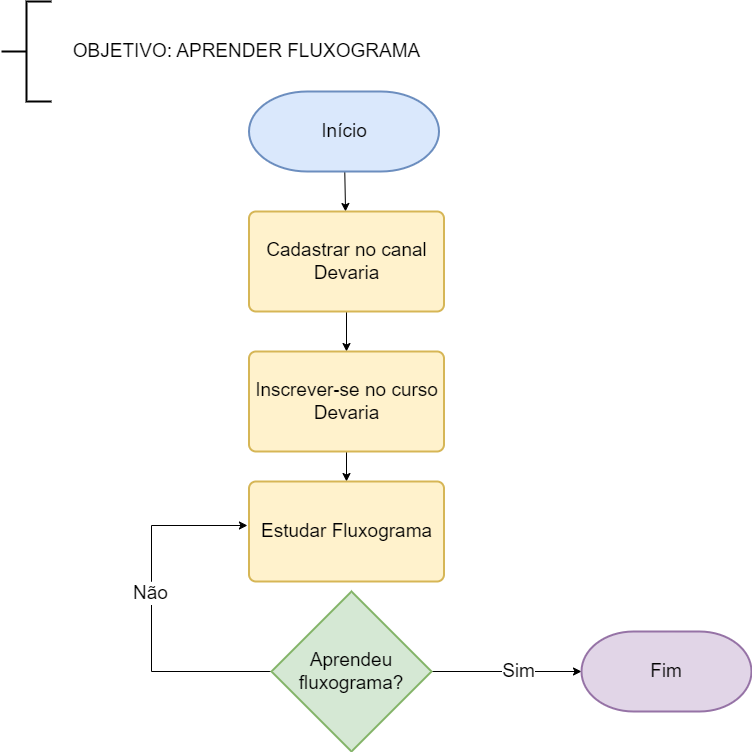

The diagram above was exported from draw.io. Its source (the exported page's mxGraphModel, read from the mxfile embedded in the PNG):
<mxGraphModel dx="880" dy="1653" grid="1" gridSize="10" guides="1" tooltips="1" connect="1" arrows="1" fold="1" page="1" pageScale="1" pageWidth="827" pageHeight="1169" math="0" shadow="0">
  <root>
    <mxCell id="0" />
    <mxCell id="1" parent="0" />
    <mxCell id="DgEqQtwQa1hrDViQusFb-2" value="" style="strokeWidth=2;html=1;shape=mxgraph.flowchart.annotation_2;align=left;labelPosition=right;pointerEvents=1;" parent="1" vertex="1">
      <mxGeometry x="40" y="-1140" width="50" height="100" as="geometry" />
    </mxCell>
    <mxCell id="DgEqQtwQa1hrDViQusFb-3" value="&lt;font style=&quot;font-size: 19px;&quot;&gt;OBJETIVO: APRENDER FLUXOGRAMA&lt;/font&gt;" style="text;html=1;align=center;verticalAlign=middle;resizable=0;points=[];autosize=1;strokeColor=none;fillColor=none;strokeWidth=16;" parent="1" vertex="1">
      <mxGeometry x="100" y="-1110" width="370" height="40" as="geometry" />
    </mxCell>
    <mxCell id="DgEqQtwQa1hrDViQusFb-26" value="" style="edgeStyle=none;rounded=0;orthogonalLoop=1;jettySize=auto;html=1;fontSize=19;" parent="1" source="DgEqQtwQa1hrDViQusFb-4" target="DgEqQtwQa1hrDViQusFb-5" edge="1">
      <mxGeometry relative="1" as="geometry" />
    </mxCell>
    <mxCell id="DgEqQtwQa1hrDViQusFb-4" value="Início&lt;br&gt;" style="strokeWidth=2;html=1;shape=mxgraph.flowchart.terminator;whiteSpace=wrap;fontSize=19;fillColor=#dae8fc;strokeColor=#6c8ebf;" parent="1" vertex="1">
      <mxGeometry x="287.5" y="-1050" width="190" height="80" as="geometry" />
    </mxCell>
    <mxCell id="DgEqQtwQa1hrDViQusFb-27" value="" style="edgeStyle=none;rounded=0;orthogonalLoop=1;jettySize=auto;html=1;fontSize=19;" parent="1" source="DgEqQtwQa1hrDViQusFb-5" target="DgEqQtwQa1hrDViQusFb-6" edge="1">
      <mxGeometry relative="1" as="geometry" />
    </mxCell>
    <mxCell id="DgEqQtwQa1hrDViQusFb-5" value="Cadastrar no canal Devaria" style="rounded=1;whiteSpace=wrap;html=1;absoluteArcSize=1;arcSize=14;strokeWidth=2;fontSize=19;fillColor=#fff2cc;strokeColor=#d6b656;" parent="1" vertex="1">
      <mxGeometry x="287.5" y="-930" width="195" height="100" as="geometry" />
    </mxCell>
    <mxCell id="DgEqQtwQa1hrDViQusFb-28" value="" style="edgeStyle=none;rounded=0;orthogonalLoop=1;jettySize=auto;html=1;fontSize=19;" parent="1" source="DgEqQtwQa1hrDViQusFb-6" target="DgEqQtwQa1hrDViQusFb-7" edge="1">
      <mxGeometry relative="1" as="geometry" />
    </mxCell>
    <mxCell id="DgEqQtwQa1hrDViQusFb-6" value="Inscrever-se no curso Devaria" style="rounded=1;whiteSpace=wrap;html=1;absoluteArcSize=1;arcSize=14;strokeWidth=2;fontSize=19;fillColor=#fff2cc;strokeColor=#d6b656;" parent="1" vertex="1">
      <mxGeometry x="287.5" y="-790" width="195" height="100" as="geometry" />
    </mxCell>
    <mxCell id="DgEqQtwQa1hrDViQusFb-7" value="Estudar Fluxograma&lt;br&gt;" style="rounded=1;whiteSpace=wrap;html=1;absoluteArcSize=1;arcSize=14;strokeWidth=2;fontSize=19;fillColor=#fff2cc;strokeColor=#d6b656;" parent="1" vertex="1">
      <mxGeometry x="287.5" y="-660" width="195" height="100" as="geometry" />
    </mxCell>
    <mxCell id="DgEqQtwQa1hrDViQusFb-19" style="edgeStyle=none;rounded=0;orthogonalLoop=1;jettySize=auto;html=1;exitX=1;exitY=0.5;exitDx=0;exitDy=0;exitPerimeter=0;fontSize=19;entryX=0;entryY=0.5;entryDx=0;entryDy=0;entryPerimeter=0;" parent="1" source="DgEqQtwQa1hrDViQusFb-8" target="DgEqQtwQa1hrDViQusFb-21" edge="1">
      <mxGeometry relative="1" as="geometry">
        <mxPoint x="610" y="-470" as="targetPoint" />
      </mxGeometry>
    </mxCell>
    <mxCell id="DgEqQtwQa1hrDViQusFb-22" value="Sim" style="edgeLabel;html=1;align=center;verticalAlign=middle;resizable=0;points=[];fontSize=19;" parent="DgEqQtwQa1hrDViQusFb-19" vertex="1" connectable="0">
      <mxGeometry x="0.1467" y="1" relative="1" as="geometry">
        <mxPoint as="offset" />
      </mxGeometry>
    </mxCell>
    <mxCell id="DgEqQtwQa1hrDViQusFb-29" style="edgeStyle=none;rounded=0;orthogonalLoop=1;jettySize=auto;html=1;exitX=0;exitY=0.5;exitDx=0;exitDy=0;exitPerimeter=0;entryX=-0.008;entryY=0.44;entryDx=0;entryDy=0;entryPerimeter=0;fontSize=19;" parent="1" source="DgEqQtwQa1hrDViQusFb-8" target="DgEqQtwQa1hrDViQusFb-7" edge="1">
      <mxGeometry relative="1" as="geometry">
        <Array as="points">
          <mxPoint x="190" y="-470" />
          <mxPoint x="190" y="-560" />
          <mxPoint x="190" y="-616" />
        </Array>
      </mxGeometry>
    </mxCell>
    <mxCell id="DgEqQtwQa1hrDViQusFb-30" value="Não" style="edgeLabel;html=1;align=center;verticalAlign=middle;resizable=0;points=[];fontSize=19;" parent="DgEqQtwQa1hrDViQusFb-29" vertex="1" connectable="0">
      <mxGeometry x="0.0996" y="2" relative="1" as="geometry">
        <mxPoint as="offset" />
      </mxGeometry>
    </mxCell>
    <mxCell id="DgEqQtwQa1hrDViQusFb-8" value="Aprendeu fluxograma?" style="strokeWidth=2;html=1;shape=mxgraph.flowchart.decision;whiteSpace=wrap;fontSize=19;fillColor=#d5e8d4;strokeColor=#82b366;" parent="1" vertex="1">
      <mxGeometry x="310" y="-550" width="160" height="160" as="geometry" />
    </mxCell>
    <mxCell id="DgEqQtwQa1hrDViQusFb-21" value="Fim" style="strokeWidth=2;html=1;shape=mxgraph.flowchart.terminator;whiteSpace=wrap;fontSize=19;fillColor=#e1d5e7;strokeColor=#9673a6;" parent="1" vertex="1">
      <mxGeometry x="620" y="-510" width="170" height="80" as="geometry" />
    </mxCell>
  </root>
</mxGraphModel>